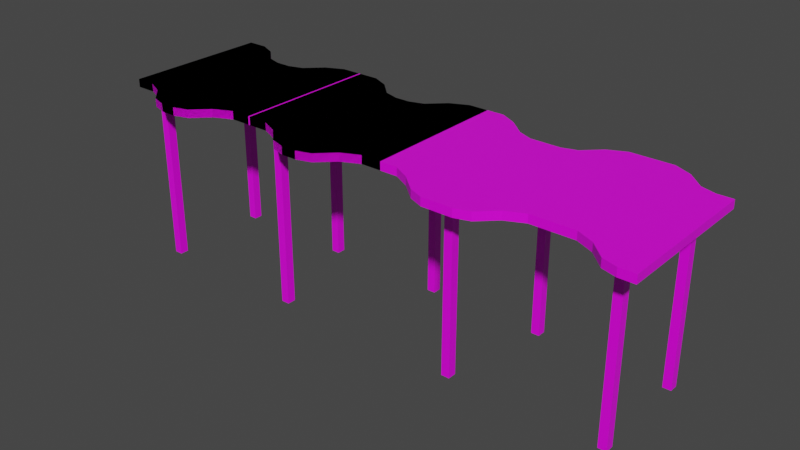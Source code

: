 # Source: bus-stop.blend  (saved by Blender 2.90.8; exported with 4.5.12 LTS)
import bpy
from mathutils import Matrix  # noqa: F401  (used for matrix-valued properties, if any)

bpy.ops.wm.read_factory_settings(use_empty=True)
scene = bpy.context.scene
scene.name = 'Scene'

# ---- collections
col_collection = bpy.data.collections.new('Collection'); scene.collection.children.link(col_collection)

# ---- images (referenced by path relative to the original .blend; pixels are not part of the script)
import os
ASSET_DIR = os.environ.get("B2B_ASSET_DIR", "")  # directory of the original .blend (textures are referenced by path, not embedded)
HERE = os.path.dirname(os.path.abspath(__file__))  # packed textures are extracted next to this script under _unpacked/

def load_image(name, relpath, width, height, colorspace="sRGB"):
    """Load a texture the original file referenced (path relative to the .blend, or extracted next to this script)."""
    p = next((c for c in (os.path.join(HERE, relpath), os.path.join(ASSET_DIR, relpath)) if relpath and os.path.exists(c)), "")
    if p:
        img = bpy.data.images.load(p, check_existing=True)
        img.name = name
    else:  # same state as the original file: an image datablock whose file is absent (Cycles renders it pink)
        img = bpy.data.images.new(name, width, height)
        img.source = "FILE"
        img.filepath = "//" + (relpath or name)
    img.colorspace_settings.name = colorspace
    return img
img_palette2_png = load_image('palette2.png', 'palette2.png', 1024, 1024, 'sRGB')

# ---- materials (node trees are filled in below, after node groups)
mat_material_001 = bpy.data.materials.new('Material.001')
mat_material_001.alpha_threshold = 0.0
mat_material_001.use_transparent_shadow = False
mat_material_001.line_color = (0.0, 0.0, 0.0, 1.0)

# ---- material node trees
mat_material_001.use_nodes = True; mat_material_001.node_tree.nodes.clear()
_N = mat_material_001.node_tree.nodes; _L = mat_material_001.node_tree.links
n0 = _N.new('ShaderNodeOutputMaterial'); n0.name = 'Material Output'; n0.location = (300, 300)
n1 = _N.new('ShaderNodeTexImage'); n1.name = 'Image Texture.001'; n1.location = (-737, 494)
n1.image = img_palette2_png
n2 = _N.new('ShaderNodeBsdfPrincipled'); n2.name = 'Principled BSDF'; n2.location = (10, 300)
n2.distribution = 'GGX'
n2.subsurface_method = 'BURLEY'
n2.inputs[2].default_value = 0.4
n2.inputs[3].default_value = 1.45
n2.inputs[27].default_value = (0.0, 0.0, 0.0, 1.0)
n2.inputs[28].default_value = 1.0
_L.new(n2.outputs[0], n0.inputs[0])
_L.new(n1.outputs[0], n2.inputs[0])
n0.is_active_output = True

# ---- world
world_world = bpy.data.worlds.new('World'); scene.world = world_world
world_world.use_nodes = True; world_world.node_tree.nodes.clear()
_N = world_world.node_tree.nodes; _L = world_world.node_tree.links
n0 = _N.new('ShaderNodeOutputWorld'); n0.name = 'World Output'; n0.location = (300, 300)
n1 = _N.new('ShaderNodeBackground'); n1.name = 'Background'; n1.location = (10, 300)
n1.inputs[0].default_value = (0.05088, 0.05088, 0.05088, 1.0)
_L.new(n1.outputs[0], n0.inputs[0])
n0.is_active_output = True
world_world.color = (0.05088, 0.05088, 0.05088)
world_world.use_sun_shadow = False
world_world.sun_shadow_jitter_overblur = 0.0

# ---- meshes
me_cube_001 = bpy.data.meshes.new('Cube.001')
me_cube_001.from_pydata([(-0.7423, 2.666, -2.362), (-0.7423, -2.241, -2.362), (-0.7423, -2.241, -2.628), (-0.7423, 2.666, -2.628), (-0.2575, -2.391, -2.628), (-0.2575, -2.391, -2.362), (-0.2575, 2.515, -2.628), (-0.2575, 2.515, -2.362), (0.2575, -2.391, -2.628), (0.2575, -2.391, -2.362), (0.2575, 2.515, -2.628), (0.2575, 2.515, -2.362), (-1.281, 3.183, -2.362), (-1.281, 3.183, -2.628), (-1.281, -1.723, -2.362), (-1.281, -1.723, -2.628), (-1.863, 3.452, -2.362), (-1.863, 3.452, -2.628), (-1.863, -1.454, -2.362), (-1.863, -1.454, -2.628), (-2.531, 3.452, -2.362), (-2.531, 3.452, -2.628), (-2.531, -1.454, -2.362), (-2.531, -1.454, -2.628), (-0.7423, 2.666, -2.362), (-0.7423, -2.241, -2.362), (-0.7423, -2.241, -2.628), (-0.7423, 2.666, -2.628), (-0.2575, -2.391, -2.628), (-0.2575, -2.391, -2.362), (-0.2575, 2.515, -2.628), (-0.2575, 2.515, -2.362), (0.2575, -2.391, -2.628), (0.2575, -2.391, -2.362), (0.2575, 2.515, -2.628), (0.2575, 2.515, -2.362), (-1.281, 3.183, -2.362), (-1.281, 3.183, -2.628), (-1.281, -1.723, -2.362), (-1.281, -1.723, -2.628), (-1.863, 3.452, -2.362), (-1.863, 3.452, -2.628), (-1.863, -1.454, -2.362), (-1.863, -1.454, -2.628), (-2.531, 3.452, -2.362), (-2.531, 3.452, -2.628), (-2.531, -1.454, -2.362), (-2.531, -1.454, -2.628), (0.7423, 2.666, -2.362), (0.7423, -2.241, -2.362), (0.7423, -2.241, -2.628), (0.7423, 2.666, -2.628), (0.2575, -2.391, -2.628), (0.2575, -2.391, -2.362), (0.2575, 2.515, -2.628), (0.2575, 2.515, -2.362), (-0.2575, -2.391, -2.628), (-0.2575, -2.391, -2.362), (-0.2575, 2.515, -2.628), (-0.2575, 2.515, -2.362), (1.281, 3.183, -2.362), (1.281, 3.183, -2.628), (1.281, -1.723, -2.362), (1.281, -1.723, -2.628), (1.863, 3.452, -2.362), (1.863, 3.452, -2.628), (1.863, -1.454, -2.362), (1.863, -1.454, -2.628), (2.531, 3.452, -2.362), (2.531, 3.452, -2.628), (2.531, -1.454, -2.362), (2.531, -1.454, -2.628), (0.7423, 2.666, -2.362), (0.7423, -2.241, -2.362), (0.7423, -2.241, -2.628), (0.7423, 2.666, -2.628), (0.2575, -2.391, -2.628), (0.2575, -2.391, -2.362), (0.2575, 2.515, -2.628), (0.2575, 2.515, -2.362), (-0.2575, -2.391, -2.628), (-0.2575, -2.391, -2.362), (-0.2575, 2.515, -2.628), (-0.2575, 2.515, -2.362), (1.281, 3.183, -2.362), (1.281, 3.183, -2.628), (1.281, -1.723, -2.362), (1.281, -1.723, -2.628), (1.863, 3.452, -2.362), (1.863, 3.452, -2.628), (1.863, -1.454, -2.362), (1.863, -1.454, -2.628), (2.531, 3.452, -2.362), (2.531, 3.452, -2.628), (2.531, -1.454, -2.362), (2.531, -1.454, -2.628), (-0.7423, 2.666, -2.362), (-0.7423, -2.241, -2.362), (-0.7423, -2.241, -2.628), (-0.7423, 2.666, -2.628), (-0.2575, -2.391, -2.628), (-0.2575, -2.391, -2.362), (-0.2575, 2.515, -2.628), (-0.2575, 2.515, -2.362), (0.2575, -2.391, -2.628), (0.2575, -2.391, -2.362), (0.2575, 2.515, -2.628), (0.2575, 2.515, -2.362), (-1.281, 3.183, -2.362), (-1.281, 3.183, -2.628), (-1.281, -1.723, -2.362), (-1.281, -1.723, -2.628), (-1.863, 3.452, -2.362), (-1.863, 3.452, -2.628), (-1.863, -1.454, -2.362), (-1.863, -1.454, -2.628), (-2.531, 3.452, -2.362), (-2.531, 3.452, -2.628), (-2.531, -1.454, -2.362), (-2.531, -1.454, -2.628), (-0.7423, 2.666, -2.362), (-0.7423, -2.241, -2.362), (-0.7423, -2.241, -2.628), (-0.7423, 2.666, -2.628), (-0.2575, -2.391, -2.628), (-0.2575, -2.391, -2.362), (-0.2575, 2.515, -2.628), (-0.2575, 2.515, -2.362), (0.2575, -2.391, -2.628), (0.2575, -2.391, -2.362), (0.2575, 2.515, -2.628), (0.2575, 2.515, -2.362), (-1.281, 3.183, -2.362), (-1.281, 3.183, -2.628), (-1.281, -1.723, -2.362), (-1.281, -1.723, -2.628), (-1.863, 3.452, -2.362), (-1.863, 3.452, -2.628), (-1.863, -1.454, -2.362), (-1.863, -1.454, -2.628), (-2.531, 3.452, -2.362), (-2.531, 3.452, -2.628), (-2.531, -1.454, -2.362), (-2.531, -1.454, -2.628), (0.7423, 2.666, -2.362), (0.7423, -2.241, -2.362), (0.7423, -2.241, -2.628), (0.7423, 2.666, -2.628), (0.2575, -2.391, -2.628), (0.2575, -2.391, -2.362), (0.2575, 2.515, -2.628), (0.2575, 2.515, -2.362), (-0.2575, -2.391, -2.628), (-0.2575, -2.391, -2.362), (-0.2575, 2.515, -2.628), (-0.2575, 2.515, -2.362), (1.281, 3.183, -2.362), (1.281, 3.183, -2.628), (1.281, -1.723, -2.362), (1.281, -1.723, -2.628), (1.863, 3.452, -2.362), (1.863, 3.452, -2.628), (1.863, -1.454, -2.362), (1.863, -1.454, -2.628), (2.531, 3.452, -2.362), (2.531, 3.452, -2.628), (2.531, -1.454, -2.362), (2.531, -1.454, -2.628), (0.7423, 2.666, -2.362), (0.7423, -2.241, -2.362), (0.7423, -2.241, -2.628), (0.7423, 2.666, -2.628), (0.2575, -2.391, -2.628), (0.2575, -2.391, -2.362), (0.2575, 2.515, -2.628), (0.2575, 2.515, -2.362), (-0.2575, -2.391, -2.628), (-0.2575, -2.391, -2.362), (-0.2575, 2.515, -2.628), (-0.2575, 2.515, -2.362), (1.281, 3.183, -2.362), (1.281, 3.183, -2.628), (1.281, -1.723, -2.362), (1.281, -1.723, -2.628), (1.863, 3.452, -2.362), (1.863, 3.452, -2.628), (1.863, -1.454, -2.362), (1.863, -1.454, -2.628), (2.531, 3.452, -2.362), (2.531, 3.452, -2.628), (2.531, -1.454, -2.362), (2.531, -1.454, -2.628), (-5.856, 2.664, -2.362), (-5.856, -2.242, -2.362), (-5.856, -2.242, -2.628), (-5.856, 2.664, -2.628), (-5.372, -2.393, -2.628), (-5.372, -2.393, -2.362), (-5.372, 2.513, -2.628), (-5.372, 2.513, -2.362), (-4.857, -2.393, -2.628), (-4.857, -2.393, -2.362), (-4.857, 2.513, -2.628), (-4.857, 2.513, -2.362), (-6.395, 3.181, -2.362), (-6.395, 3.181, -2.628), (-6.395, -1.725, -2.362), (-6.395, -1.725, -2.628), (-6.977, 3.45, -2.362), (-6.977, 3.45, -2.628), (-6.977, -1.456, -2.362), (-6.977, -1.456, -2.628), (-7.645, 3.45, -2.362), (-7.645, 3.45, -2.628), (-7.645, -1.456, -2.362), (-7.645, -1.456, -2.628), (-5.856, 2.664, -2.362), (-5.856, -2.242, -2.362), (-5.856, -2.242, -2.628), (-5.856, 2.664, -2.628), (-5.372, -2.393, -2.628), (-5.372, -2.393, -2.362), (-5.372, 2.513, -2.628), (-5.372, 2.513, -2.362), (-4.857, -2.393, -2.628), (-4.857, -2.393, -2.362), (-4.857, 2.513, -2.628), (-4.857, 2.513, -2.362), (-6.395, 3.181, -2.362), (-6.395, 3.181, -2.628), (-6.395, -1.725, -2.362), (-6.395, -1.725, -2.628), (-6.977, 3.45, -2.362), (-6.977, 3.45, -2.628), (-6.977, -1.456, -2.362), (-6.977, -1.456, -2.628), (-7.645, 3.45, -2.362), (-7.645, 3.45, -2.628), (-7.645, -1.456, -2.362), (-7.645, -1.456, -2.628), (-4.372, 2.664, -2.362), (-4.372, -2.242, -2.362), (-4.372, -2.242, -2.628), (-4.372, 2.664, -2.628), (-4.857, -2.393, -2.628), (-4.857, -2.393, -2.362), (-4.857, 2.513, -2.628), (-4.857, 2.513, -2.362), (-5.372, -2.393, -2.628), (-5.372, -2.393, -2.362), (-5.372, 2.513, -2.628), (-5.372, 2.513, -2.362), (-3.833, 3.181, -2.362), (-3.833, 3.181, -2.628), (-3.833, -1.725, -2.362), (-3.833, -1.725, -2.628), (-3.251, 3.45, -2.362), (-3.251, 3.45, -2.628), (-3.251, -1.456, -2.362), (-3.251, -1.456, -2.628), (-2.584, 3.45, -2.362), (-2.584, 3.45, -2.628), (-2.584, -1.456, -2.362), (-2.584, -1.456, -2.628), (-4.372, 2.664, -2.362), (-4.372, -2.242, -2.362), (-4.372, -2.242, -2.628), (-4.372, 2.664, -2.628), (-4.857, -2.393, -2.628), (-4.857, -2.393, -2.362), (-4.857, 2.513, -2.628), (-4.857, 2.513, -2.362), (-5.372, -2.393, -2.628), (-5.372, -2.393, -2.362), (-5.372, 2.513, -2.628), (-5.372, 2.513, -2.362), (-3.833, 3.181, -2.362), (-3.833, 3.181, -2.628), (-3.833, -1.725, -2.362), (-3.833, -1.725, -2.628), (-3.251, 3.45, -2.362), (-3.251, 3.45, -2.628), (-3.251, -1.456, -2.362), (-3.251, -1.456, -2.628), (-2.584, 3.45, -2.362), (-2.584, 3.45, -2.628), (-2.584, -1.456, -2.362), (-2.584, -1.456, -2.628), (3.108, 3.452, -2.362), (3.108, 3.452, -2.628), (3.108, -1.454, -2.362), (3.108, -1.454, -2.628), (3.666, 3.154, -2.362), (3.666, 3.154, -2.628), (3.666, -1.752, -2.362), (3.666, -1.752, -2.628), (4.243, 2.652, -2.362), (4.243, 2.652, -2.628), (4.243, -2.255, -2.362), (4.243, -2.255, -2.628), (4.727, 2.447, -2.362), (4.727, 2.447, -2.628), (4.727, -2.459, -2.362), (4.727, -2.459, -2.628), (5.155, 2.447, -2.362), (5.155, 2.447, -2.628), (5.155, -2.459, -2.362), (5.155, -2.459, -2.628), (-6.542, -0.8337, -2.628), (-6.542, -1.114, -2.628), (-6.816, -0.8337, -2.628), (-6.816, -1.114, -2.628), (-5.856, 2.664, -2.362), (-5.856, -2.242, -2.362), (-5.856, -2.242, -2.628), (-5.856, 2.664, -2.628), (-5.372, -2.393, -2.628), (-5.372, -2.393, -2.362), (-5.372, 2.513, -2.628), (-5.372, 2.513, -2.362), (-4.857, -2.393, -2.628), (-4.857, -2.393, -2.362), (-4.857, 2.513, -2.628), (-4.857, 2.513, -2.362), (-6.395, 3.181, -2.362), (-6.395, 3.181, -2.628), (-6.395, -1.725, -2.362), (-6.395, -1.725, -2.628), (-6.977, 3.45, -2.362), (-6.977, 3.45, -2.628), (-6.977, -1.456, -2.362), (-6.977, -1.456, -2.628), (-7.645, 3.45, -2.362), (-7.645, 3.45, -2.628), (-7.645, -1.456, -2.362), (-7.645, -1.456, -2.628), (9.842, 2.596, -2.362), (9.842, -2.31, -2.362), (9.842, -2.31, -2.628), (9.842, 2.596, -2.628), (10.33, -2.461, -2.628), (10.33, -2.461, -2.362), (10.33, 2.445, -2.628), (10.33, 2.445, -2.362), (10.84, -2.461, -2.628), (10.84, -2.461, -2.362), (10.84, 2.445, -2.628), (10.84, 2.445, -2.362), (9.303, 3.113, -2.362), (9.303, 3.113, -2.628), (9.303, -1.793, -2.362), (9.303, -1.793, -2.628), (8.721, 3.383, -2.362), (8.721, 3.383, -2.628), (8.721, -1.523, -2.362), (8.721, -1.523, -2.628), (8.053, 3.383, -2.362), (8.053, 3.383, -2.628), (8.053, -1.523, -2.362), (8.053, -1.523, -2.628), (6.212, 2.594, -2.362), (6.212, -2.312, -2.362), (6.212, -2.312, -2.628), (6.212, 2.594, -2.628), (5.727, -2.462, -2.628), (5.727, -2.462, -2.362), (5.727, 2.444, -2.628), (5.727, 2.444, -2.362), (5.212, -2.462, -2.628), (5.212, -2.462, -2.362), (5.212, 2.444, -2.628), (5.212, 2.444, -2.362), (6.751, 3.112, -2.362), (6.751, 3.112, -2.628), (6.751, -1.795, -2.362), (6.751, -1.795, -2.628), (7.332, 3.381, -2.362), (7.332, 3.381, -2.628), (7.332, -1.525, -2.362), (7.332, -1.525, -2.628), (8.0, 3.381, -2.362), (8.0, 3.381, -2.628), (8.0, -1.525, -2.362), (8.0, -1.525, -2.628), (-6.457, -1.114, -2.628), (-6.457, -1.396, -2.628), (-6.729, -1.114, -2.628), (-6.729, -1.396, -2.628), (-6.457, -1.114, -8.329), (-6.457, -1.396, -8.329), (-6.729, -1.114, -8.329), (-6.729, -1.396, -8.329), (10.01, -1.114, -2.628), (10.01, -1.396, -2.628), (9.736, -1.114, -2.628), (9.736, -1.396, -2.628), (10.01, -1.114, -8.329), (10.01, -1.396, -8.329), (9.736, -1.114, -8.329), (9.736, -1.396, -8.329), (4.956, -1.114, -2.628), (4.956, -1.396, -2.628), (4.684, -1.114, -2.628), (4.684, -1.396, -2.628), (4.956, -1.114, -8.329), (4.956, -1.396, -8.329), (4.684, -1.114, -8.329), (4.684, -1.396, -8.329), (-1.359, -1.114, -2.628), (-1.359, -1.396, -2.628), (-1.631, -1.114, -2.628), (-1.631, -1.396, -2.628), (-1.359, -1.114, -8.329), (-1.359, -1.396, -8.329), (-1.631, -1.114, -8.329), (-1.631, -1.396, -8.329), (-6.457, 2.33, -2.628), (-6.457, 2.049, -2.628), (-6.729, 2.33, -2.628), (-6.729, 2.049, -2.628), (-6.457, 2.33, -8.329), (-6.457, 2.049, -8.329), (-6.729, 2.33, -8.329), (-6.729, 2.049, -8.329), (-2.407, 2.33, -2.628), (-2.407, 2.049, -2.628), (-2.679, 2.33, -2.628), (-2.679, 2.049, -2.628), (-2.407, 2.33, -8.329), (-2.407, 2.049, -8.329), (-2.679, 2.33, -8.329), (-2.679, 2.049, -8.329), (1.727, 2.33, -2.628), (1.727, 2.049, -2.628), (1.455, 2.33, -2.628), (1.455, 2.049, -2.628), (1.727, 2.33, -8.329), (1.727, 2.049, -8.329), (1.455, 2.33, -8.329), (1.455, 2.049, -8.329), (5.677, 2.33, -2.628), (5.677, 2.049, -2.628), (5.405, 2.33, -2.628), (5.405, 2.049, -2.628), (5.677, 2.33, -8.329), (5.677, 2.049, -8.329), (5.405, 2.33, -8.329), (5.405, 2.049, -8.329), (10.02, 2.33, -2.628), (10.02, 2.049, -2.628), (9.745, 2.33, -2.628), (9.745, 2.049, -2.628), (10.02, 2.33, -8.329), (10.02, 2.049, -8.329), (9.745, 2.33, -8.329), (9.745, 2.049, -8.329)], [], [(6, 4, 2, 3), (5, 7, 0, 1), (4, 5, 1, 2), (0, 3, 13, 12), (7, 6, 3, 0), (6, 7, 11, 10), (10, 11, 9, 8), (8, 9, 5, 4), (6, 10, 8, 4), (11, 7, 5, 9), (15, 14, 18, 19), (3, 2, 15, 13), (1, 0, 12, 14), (2, 1, 14, 15), (17, 19, 23, 21), (12, 13, 17, 16), (13, 15, 19, 17), (14, 12, 16, 18), (23, 22, 20, 21), (18, 16, 20, 22), (19, 18, 22, 23), (16, 17, 21, 20), (30, 28, 26, 27), (29, 31, 24, 25), (28, 29, 25, 26), (24, 27, 37, 36), (31, 30, 27, 24), (30, 31, 35, 34), (34, 35, 33, 32), (32, 33, 29, 28), (30, 34, 32, 28), (35, 31, 29, 33), (39, 38, 42, 43), (27, 26, 39, 37), (25, 24, 36, 38), (26, 25, 38, 39), (41, 43, 47, 45), (36, 37, 41, 40), (37, 39, 43, 41), (38, 36, 40, 42), (47, 46, 44, 45), (42, 40, 44, 46), (43, 42, 46, 47), (40, 41, 45, 44), (54, 51, 50, 52), (53, 49, 48, 55), (52, 50, 49, 53), (48, 60, 61, 51), (55, 48, 51, 54), (54, 58, 59, 55), (58, 56, 57, 59), (56, 52, 53, 57), (54, 52, 56, 58), (59, 57, 53, 55), (63, 67, 66, 62), (51, 61, 63, 50), (49, 62, 60, 48), (50, 63, 62, 49), (65, 69, 71, 67), (60, 64, 65, 61), (61, 65, 67, 63), (62, 66, 64, 60), (71, 69, 68, 70), (66, 70, 68, 64), (67, 71, 70, 66), (64, 68, 69, 65), (78, 75, 74, 76), (77, 73, 72, 79), (76, 74, 73, 77), (72, 84, 85, 75), (79, 72, 75, 78), (78, 82, 83, 79), (82, 80, 81, 83), (80, 76, 77, 81), (78, 76, 80, 82), (83, 81, 77, 79), (87, 91, 90, 86), (75, 85, 87, 74), (73, 86, 84, 72), (74, 87, 86, 73), (89, 93, 95, 91), (84, 88, 89, 85), (85, 89, 91, 87), (86, 90, 88, 84), (95, 93, 92, 94), (90, 94, 92, 88), (91, 95, 94, 90), (88, 92, 93, 89), (102, 100, 98, 99), (101, 103, 96, 97), (100, 101, 97, 98), (96, 99, 109, 108), (103, 102, 99, 96), (102, 103, 107, 106), (106, 107, 105, 104), (104, 105, 101, 100), (102, 106, 104, 100), (107, 103, 101, 105), (111, 110, 114, 115), (99, 98, 111, 109), (97, 96, 108, 110), (98, 97, 110, 111), (113, 115, 119, 117), (108, 109, 113, 112), (109, 111, 115, 113), (110, 108, 112, 114), (119, 118, 116, 117), (114, 112, 116, 118), (115, 114, 118, 119), (112, 113, 117, 116), (126, 124, 122, 123), (125, 127, 120, 121), (124, 125, 121, 122), (120, 123, 133, 132), (127, 126, 123, 120), (126, 127, 131, 130), (130, 131, 129, 128), (128, 129, 125, 124), (126, 130, 128, 124), (131, 127, 125, 129), (135, 134, 138, 139), (123, 122, 135, 133), (121, 120, 132, 134), (122, 121, 134, 135), (137, 139, 143, 141), (132, 133, 137, 136), (133, 135, 139, 137), (134, 132, 136, 138), (188, 190, 290, 288), (138, 136, 140, 142), (139, 138, 142, 143), (136, 137, 141, 140), (150, 147, 146, 148), (149, 145, 144, 151), (148, 146, 145, 149), (144, 156, 157, 147), (151, 144, 147, 150), (150, 154, 155, 151), (154, 152, 153, 155), (152, 148, 149, 153), (150, 148, 152, 154), (155, 153, 149, 151), (159, 163, 162, 158), (147, 157, 159, 146), (145, 158, 156, 144), (146, 159, 158, 145), (161, 165, 167, 163), (156, 160, 161, 157), (157, 161, 163, 159), (158, 162, 160, 156), (167, 165, 164, 166), (162, 166, 164, 160), (163, 167, 166, 162), (160, 164, 165, 161), (174, 171, 170, 172), (173, 169, 168, 175), (172, 170, 169, 173), (168, 180, 181, 171), (175, 168, 171, 174), (174, 178, 179, 175), (178, 176, 177, 179), (176, 172, 173, 177), (174, 172, 176, 178), (179, 177, 173, 175), (183, 187, 186, 182), (171, 181, 183, 170), (169, 182, 180, 168), (170, 183, 182, 169), (185, 189, 191, 187), (180, 184, 185, 181), (181, 185, 187, 183), (182, 186, 184, 180), (191, 189, 289, 291), (186, 190, 188, 184), (187, 191, 190, 186), (184, 188, 189, 185), (198, 196, 194, 195), (197, 199, 192, 193), (196, 197, 193, 194), (192, 195, 205, 204), (199, 198, 195, 192), (198, 199, 203, 202), (202, 203, 201, 200), (200, 201, 197, 196), (198, 202, 200, 196), (203, 199, 197, 201), (207, 206, 210, 211), (195, 194, 207, 205), (193, 192, 204, 206), (194, 193, 206, 207), (209, 211, 215, 213), (204, 205, 209, 208), (205, 207, 211, 209), (206, 204, 208, 210), (215, 214, 212, 213), (210, 208, 212, 214), (211, 210, 214, 215), (208, 209, 213, 212), (222, 220, 218, 219), (221, 223, 216, 217), (220, 221, 217, 218), (216, 219, 229, 228), (223, 222, 219, 216), (222, 223, 227, 226), (226, 227, 225, 224), (224, 225, 221, 220), (222, 226, 224, 220), (227, 223, 221, 225), (231, 230, 234, 235), (219, 218, 231, 229), (217, 216, 228, 230), (218, 217, 230, 231), (233, 235, 239, 237), (228, 229, 233, 232), (229, 231, 235, 233), (230, 228, 232, 234), (239, 238, 236, 237), (234, 232, 236, 238), (235, 234, 238, 239), (232, 233, 237, 236), (246, 243, 242, 244), (245, 241, 240, 247), (244, 242, 241, 245), (240, 252, 253, 243), (247, 240, 243, 246), (246, 250, 251, 247), (250, 248, 249, 251), (248, 244, 245, 249), (246, 244, 248, 250), (251, 249, 245, 247), (255, 259, 258, 254), (243, 253, 255, 242), (241, 254, 252, 240), (242, 255, 254, 241), (257, 261, 263, 259), (252, 256, 257, 253), (253, 257, 259, 255), (254, 258, 256, 252), (263, 261, 260, 262), (258, 262, 260, 256), (259, 263, 262, 258), (256, 260, 261, 257), (270, 267, 266, 268), (269, 265, 264, 271), (268, 266, 265, 269), (264, 276, 277, 267), (271, 264, 267, 270), (270, 274, 275, 271), (274, 272, 273, 275), (272, 268, 269, 273), (270, 268, 272, 274), (275, 273, 269, 271), (279, 283, 282, 278), (267, 277, 279, 266), (265, 278, 276, 264), (266, 279, 278, 265), (281, 285, 287, 283), (276, 280, 281, 277), (277, 281, 283, 279), (278, 282, 280, 276), (290, 291, 295, 294), (282, 286, 284, 280), (283, 287, 286, 282), (280, 284, 285, 281), (142, 286, 287, 143), (143, 287, 285, 141), (141, 285, 284, 140), (140, 284, 286, 142), (190, 191, 291, 290), (189, 188, 288, 289), (293, 292, 296, 297), (289, 288, 292, 293), (291, 289, 293, 295), (288, 290, 294, 292), (299, 297, 301, 303), (295, 293, 297, 299), (292, 294, 298, 296), (294, 295, 299, 298), (302, 303, 307, 306), (296, 298, 302, 300), (298, 299, 303, 302), (297, 296, 300, 301), (388, 389, 391, 390), (301, 300, 304, 305), (303, 301, 305, 307), (300, 302, 306, 304), (308, 309, 311, 310), (318, 316, 314, 315), (317, 319, 312, 313), (316, 317, 313, 314), (312, 315, 325, 324), (319, 318, 315, 312), (318, 319, 323, 322), (322, 323, 321, 320), (320, 321, 317, 316), (318, 322, 320, 316), (323, 319, 317, 321), (327, 326, 330, 331), (315, 314, 327, 325), (313, 312, 324, 326), (314, 313, 326, 327), (329, 331, 335, 333), (324, 325, 329, 328), (325, 327, 331, 329), (326, 324, 328, 330), (335, 334, 332, 333), (330, 328, 332, 334), (331, 330, 334, 335), (328, 329, 333, 332), (342, 340, 338, 339), (341, 343, 336, 337), (340, 341, 337, 338), (336, 339, 349, 348), (343, 342, 339, 336), (342, 343, 347, 346), (346, 347, 345, 344), (344, 345, 341, 340), (342, 346, 344, 340), (347, 343, 341, 345), (351, 350, 354, 355), (339, 338, 351, 349), (337, 336, 348, 350), (338, 337, 350, 351), (353, 355, 359, 357), (348, 349, 353, 352), (349, 351, 355, 353), (350, 348, 352, 354), (354, 352, 356, 358), (355, 354, 358, 359), (352, 353, 357, 356), (366, 363, 362, 364), (365, 361, 360, 367), (364, 362, 361, 365), (360, 372, 373, 363), (367, 360, 363, 366), (366, 370, 371, 367), (384, 386, 387, 385), (368, 364, 365, 369), (366, 364, 368, 370), (371, 369, 365, 367), (375, 379, 378, 374), (363, 373, 375, 362), (361, 374, 372, 360), (362, 375, 374, 361), (377, 381, 383, 379), (372, 376, 377, 373), (373, 377, 379, 375), (374, 378, 376, 372), (378, 382, 380, 376), (379, 383, 382, 378), (376, 380, 381, 377), (358, 382, 383, 359), (359, 383, 381, 357), (357, 381, 380, 356), (356, 380, 382, 358), (307, 368, 369, 306), (306, 369, 371, 304), (304, 371, 370, 305), (305, 370, 368, 307), (384, 385, 389, 388), (386, 384, 388, 390), (387, 386, 390, 391), (385, 387, 391, 389), (396, 397, 399, 398), (392, 394, 395, 393), (392, 393, 397, 396), (394, 392, 396, 398), (395, 394, 398, 399), (393, 395, 399, 397), (404, 405, 407, 406), (400, 402, 403, 401), (400, 401, 405, 404), (402, 400, 404, 406), (403, 402, 406, 407), (401, 403, 407, 405), (412, 413, 415, 414), (408, 410, 411, 409), (408, 409, 413, 412), (410, 408, 412, 414), (411, 410, 414, 415), (409, 411, 415, 413), (420, 421, 423, 422), (416, 418, 419, 417), (416, 417, 421, 420), (418, 416, 420, 422), (419, 418, 422, 423), (417, 419, 423, 421), (428, 429, 431, 430), (424, 426, 427, 425), (424, 425, 429, 428), (426, 424, 428, 430), (427, 426, 430, 431), (425, 427, 431, 429), (436, 437, 439, 438), (432, 434, 435, 433), (432, 433, 437, 436), (434, 432, 436, 438), (435, 434, 438, 439), (433, 435, 439, 437), (444, 445, 447, 446), (440, 442, 443, 441), (440, 441, 445, 444), (442, 440, 444, 446), (443, 442, 446, 447), (441, 443, 447, 445), (452, 453, 455, 454), (448, 450, 451, 449), (448, 449, 453, 452), (450, 448, 452, 454), (451, 450, 454, 455), (449, 451, 455, 453)])
_uv = me_cube_001.uv_layers.new(name='UVMap')
_uv.uv.foreach_set('vector', [0.2564, 0.8962, 0.2564, 0.8962, 0.2564, 0.8962, 0.2564, 0.8962, 0.2564, 0.8962, 0.2564, 0.8962, 0.2564, 0.8962, 0.2564, 0.8962, 0.2564, 0.8962, 0.2564, 0.8962, 0.2564, 0.8962, 0.2564, 0.8962, 0.2564, 0.8962, 0.2564, 0.8962, 0.2564, 0.8962, 0.2564, 0.8962, 0.2564, 0.8962, 0.2564, 0.8962, 0.2564, 0.8962, 0.2564, 0.8962, 0.2564, 0.8962, 0.2564, 0.8962, 0.2564, 0.8962, 0.2564, 0.8962, 0.2564, 0.8962, 0.2564, 0.8962, 0.2564, 0.8962, 0.2564, 0.8962, 0.2564, 0.8962, 0.2564, 0.8962, 0.2564, 0.8962, 0.2564, 0.8962, 0.2564, 0.8962, 0.2564, 0.8962, 0.2564, 0.8962, 0.2564, 0.8962, 0.2564, 0.8962, 0.2564, 0.8962, 0.2564, 0.8962, 0.2564, 0.8962, 0.2564, 0.8962, 0.2564, 0.8962, 0.2564, 0.8962, 0.2564, 0.8962, 0.2564, 0.8962, 0.2564, 0.8962, 0.2564, 0.8962, 0.2564, 0.8962, 0.2564, 0.8962, 0.2564, 0.8962, 0.2564, 0.8962, 0.2564, 0.8962, 0.2564, 0.8962, 0.2564, 0.8962, 0.2564, 0.8962, 0.2564, 0.8962, 0.2564, 0.8962, 0.2564, 0.8962, 0.2564, 0.8962, 0.2564, 0.8962, 0.2564, 0.8962, 0.2564, 0.8962, 0.2564, 0.8962, 0.2564, 0.8962, 0.2564, 0.8962, 0.2564, 0.8962, 0.2564, 0.8962, 0.2564, 0.8962, 0.2564, 0.8962, 0.2564, 0.8962, 0.2564, 0.8962, 0.2564, 0.8962, 0.2564, 0.8962, 0.2564, 0.8962, 0.2564, 0.8962, 0.2564, 0.8962, 0.2564, 0.8962, 0.2564, 0.8962, 0.2564, 0.8962, 0.2564, 0.8962, 0.2564, 0.8962, 0.2564, 0.8962, 0.2564, 0.8962, 0.2564, 0.8962, 0.2564, 0.8962, 0.2564, 0.8962, 0.2564, 0.8962, 0.2564, 0.8962, 0.2564, 0.8962, 0.2564, 0.8962, 0.2564, 0.8962, 0.2564, 0.8962, 0.2564, 0.8962, 0.2564, 0.8962, 0.2564, 0.8962, 0.2564, 0.8962, 0.2564, 0.8962, 0.2564, 0.8962, 0.2564, 0.8962, 0.2564, 0.8962, 0.2564, 0.8962, 0.2564, 0.8962, 0.2564, 0.8962, 0.2564, 0.8962, 0.2564, 0.8962, 0.2564, 0.8962, 0.2564, 0.8962, 0.2564, 0.8962, 0.2564, 0.8962, 0.2564, 0.8962, 0.2564, 0.8962, 0.2564, 0.8962, 0.2564, 0.8962, 0.2564, 0.8962, 0.2564, 0.8962, 0.2564, 0.8962, 0.2564, 0.8962, 0.2564, 0.8962, 0.2564, 0.8962, 0.2564, 0.8962, 0.2564, 0.8962, 0.2564, 0.8962, 0.2564, 0.8962, 0.2564, 0.8962, 0.2564, 0.8962, 0.2564, 0.8962, 0.2564, 0.8962, 0.2564, 0.8962, 0.2564, 0.8962, 0.2564, 0.8962, 0.2564, 0.8962, 0.2564, 0.8962, 0.2564, 0.8962, 0.2564, 0.8962, 0.2564, 0.8962, 0.2564, 0.8962, 0.2564, 0.8962, 0.2564, 0.8962, 0.2564, 0.8962, 0.2564, 0.8962, 0.2564, 0.8962, 0.2564, 0.8962, 0.2564, 0.8962, 0.2564, 0.8962, 0.2564, 0.8962, 0.2564, 0.8962, 0.2564, 0.8962, 0.2564, 0.8962, 0.2564, 0.8962, 0.2564, 0.8962, 0.2564, 0.8962, 0.2564, 0.8962, 0.2564, 0.8962, 0.2564, 0.8962, 0.2564, 0.8962, 0.2564, 0.8962, 0.2564, 0.8962, 0.2564, 0.8962, 0.2564, 0.8962, 0.2564, 0.8962, 0.2564, 0.8962, 0.2564, 0.8962, 0.2564, 0.8962, 0.2564, 0.8962, 0.2564, 0.8962, 0.2564, 0.8962, 0.2564, 0.8962, 0.2564, 0.8962, 0.2564, 0.8962, 0.2564, 0.8962, 0.2564, 0.8962, 0.2564, 0.8962, 0.2564, 0.8962, 0.2564, 0.8962, 0.2564, 0.8962, 0.2564, 0.8962, 0.2564, 0.8962, 0.2564, 0.8962, 0.2564, 0.8962, 0.2564, 0.8962, 0.2564, 0.8962, 0.2564, 0.8962, 0.2564, 0.8962, 0.2564, 0.8962, 0.2564, 0.8962, 0.2564, 0.8962, 0.2564, 0.8962, 0.2564, 0.8962, 0.2564, 0.8962, 0.2564, 0.8962, 0.2564, 0.8962, 0.2564, 0.8962, 0.2564, 0.8962, 0.2564, 0.8962, 0.2564, 0.8962, 0.2564, 0.8962, 0.2564, 0.8962, 0.2564, 0.8962, 0.2564, 0.8962, 0.2564, 0.8962, 0.2564, 0.8962, 0.2564, 0.8962, 0.2564, 0.8962, 0.2564, 0.8962, 0.2564, 0.8962, 0.2564, 0.8962, 0.2564, 0.8962, 0.2564, 0.8962, 0.2564, 0.8962, 0.2564, 0.8962, 0.2564, 0.8962, 0.2564, 0.8962, 0.2564, 0.8962, 0.2564, 0.8962, 0.2564, 0.8962, 0.2564, 0.8962, 0.2564, 0.8962, 0.2564, 0.8962, 0.2564, 0.8962, 0.2564, 0.8962, 0.2564, 0.8962, 0.2564, 0.8962, 0.2564, 0.8962, 0.2564, 0.8962, 0.2564, 0.8962, 0.2564, 0.8962, 0.2564, 0.8962, 0.2564, 0.8962, 0.2564, 0.8962, 0.2564, 0.8962, 0.2564, 0.8962, 0.2564, 0.8962, 0.2564, 0.8962, 0.2564, 0.8962, 0.2564, 0.8962, 0.2564, 0.8962, 0.2564, 0.8962, 0.2564, 0.8962, 0.2564, 0.8962, 0.2564, 0.8962, 0.2564, 0.8962, 0.2564, 0.8962, 0.2564, 0.8962, 0.2564, 0.8962, 0.2564, 0.8962, 0.2564, 0.8962, 0.2564, 0.8962, 0.2564, 0.8962, 0.2564, 0.8962, 0.2564, 0.8962, 0.2564, 0.8962, 0.2564, 0.8962, 0.2564, 0.8962, 0.2564, 0.8962, 0.2564, 0.8962, 0.2564, 0.8962, 0.2564, 0.8962, 0.2564, 0.8962, 0.2564, 0.8962, 0.2564, 0.8962, 0.2564, 0.8962, 0.2564, 0.8962, 0.2564, 0.8962, 0.2564, 0.8962, 0.2564, 0.8962, 0.2564, 0.8962, 0.2564, 0.8962, 0.2564, 0.8962, 0.2564, 0.8962, 0.2564, 0.8962, 0.2564, 0.8962, 0.2564, 0.8962, 0.2564, 0.8962, 0.2564, 0.8962, 0.2564, 0.8962, 0.2564, 0.8962, 0.2564, 0.8962, 0.2564, 0.8962, 0.2564, 0.8962, 0.2564, 0.8962, 0.2564, 0.8962, 0.2564, 0.8962, 0.2564, 0.8962, 0.2564, 0.8962, 0.2564, 0.8962, 0.2564, 0.8962, 0.2564, 0.8962, 0.2564, 0.8962, 0.2564, 0.8962, 0.2564, 0.8962, 0.2564, 0.8962, 0.2564, 0.8962, 0.2564, 0.8962, 0.2564, 0.8962, 0.2564, 0.8962, 0.2564, 0.8962, 0.2564, 0.8962, 0.2564, 0.8962, 0.2564, 0.8962, 0.2564, 0.8962, 0.2564, 0.8962, 0.2564, 0.8962, 0.2564, 0.8962, 0.2564, 0.8962, 0.2564, 0.8962, 0.2564, 0.8962, 0.2564, 0.8962, 0.2564, 0.8962, 0.2564, 0.8962, 0.2564, 0.8962, 0.2564, 0.8962, 0.2564, 0.8962, 0.2564, 0.8962, 0.2564, 0.8962, 0.2564, 0.8962, 0.2564, 0.8962, 0.2564, 0.8962, 0.2564, 0.8962, 0.2564, 0.8962, 0.2564, 0.8962, 0.2564, 0.8962, 0.2564, 0.8962, 0.2564, 0.8962, 0.2564, 0.8962, 0.2564, 0.8962, 0.2564, 0.8962, 0.2564, 0.8962, 0.2564, 0.8962, 0.2564, 0.8962, 0.2564, 0.8962, 0.2564, 0.8962, 0.2564, 0.8962, 0.2564, 0.8962, 0.2564, 0.8962, 0.2564, 0.8962, 0.2564, 0.8962, 0.2564, 0.8962, 0.2564, 0.8962, 0.2564, 0.8962, 0.2564, 0.8962, 0.2564, 0.8962, 0.2564, 0.8962, 0.2564, 0.8962, 0.2564, 0.8962, 0.2564, 0.8962, 0.2564, 0.8962, 0.2564, 0.8962, 0.2564, 0.8962, 0.2564, 0.8962, 0.2564, 0.8962, 0.2564, 0.8962, 0.2564, 0.8962, 0.2564, 0.8962, 0.2564, 0.8962, 0.2564, 0.8962, 0.2564, 0.8962, 0.2564, 0.8962, 0.2564, 0.8962, 0.2564, 0.8962, 0.2564, 0.8962, 0.2564, 0.8962, 0.2564, 0.8962, 0.2564, 0.8962, 0.2564, 0.8962, 0.2564, 0.8962, 0.2564, 0.8962, 0.2564, 0.8962, 0.2564, 0.8962, 0.2564, 0.8962, 0.2564, 0.8962, 0.2564, 0.8962, 0.2564, 0.8962, 0.2564, 0.8962, 0.2564, 0.8962, 0.2564, 0.8962, 0.2564, 0.8962, 0.2564, 0.8962, 0.2564, 0.8962, 0.2564, 0.8962, 0.2564, 0.8962, 0.2564, 0.8962, 0.2564, 0.8962, 0.2564, 0.8962, 0.2564, 0.8962, 0.2564, 0.8962, 0.2564, 0.8962, 0.2564, 0.8962, 0.2564, 0.8962, 0.2564, 0.8962, 0.2564, 0.8962, 0.2564, 0.8962, 0.2564, 0.8962, 0.2564, 0.8962, 0.2564, 0.8962, 0.2564, 0.8962, 0.2564, 0.8962, 0.2564, 0.8962, 0.2564, 0.8962, 0.2564, 0.8962, 0.2564, 0.8962, 0.2564, 0.8962, 0.2564, 0.8962, 0.2564, 0.8962, 0.2564, 0.8962, 0.2564, 0.8962, 0.2564, 0.8962, 0.2564, 0.8962, 0.2564, 0.8962, 0.2564, 0.8962, 0.2564, 0.8962, 0.2564, 0.8962, 0.2564, 0.8962, 0.2564, 0.8962, 0.2564, 0.8962, 0.2564, 0.8962, 0.2564, 0.8962, 0.2564, 0.8962, 0.2564, 0.8962, 0.2564, 0.8962, 0.2564, 0.8962, 0.2564, 0.8962, 0.2564, 0.8962, 0.2564, 0.8962, 0.2564, 0.8962, 0.2564, 0.8962, 0.2564, 0.8962, 0.2564, 0.8962, 0.2564, 0.8962, 0.2564, 0.8962, 0.2564, 0.8962, 0.2564, 0.8962, 0.2564, 0.8962, 0.2564, 0.8962, 0.2564, 0.8962, 0.2564, 0.8962, 0.2564, 0.8962, 0.2564, 0.8962, 0.2564, 0.8962, 0.2564, 0.8962, 0.2564, 0.8962, 0.2564, 0.8962, 0.2564, 0.8962, 0.2564, 0.8962, 0.2564, 0.8962, 0.2564, 0.8962, 0.2564, 0.8962, 0.2564, 0.8962, 0.2564, 0.8962, 0.2564, 0.8962, 0.2564, 0.8962, 0.2564, 0.8962, 0.2564, 0.8962, 0.2564, 0.8962, 0.2564, 0.8962, 0.2564, 0.8962, 0.2564, 0.8962, 0.2564, 0.8962, 0.2564, 0.8962, 0.2564, 0.8962, 0.2564, 0.8962, 0.2564, 0.8962, 0.2564, 0.8962, 0.2564, 0.8962, 0.2564, 0.8962, 0.2564, 0.8962, 0.2564, 0.8962, 0.2564, 0.8962, 0.2564, 0.8962, 0.2564, 0.8962, 0.2564, 0.8962, 0.2564, 0.8962, 0.2564, 0.8962, 0.2564, 0.8962, 0.2564, 0.8962, 0.2564, 0.8962, 0.2564, 0.8962, 0.2564, 0.8962, 0.2564, 0.8962, 0.2564, 0.8962, 0.2564, 0.8962, 0.2564, 0.8962, 0.2564, 0.8962, 0.2564, 0.8962, 0.2564, 0.8962, 0.2564, 0.8962, 0.2564, 0.8962, 0.2564, 0.8962, 0.2564, 0.8962, 0.2564, 0.8962, 0.2564, 0.8962, 0.2564, 0.8962, 0.2564, 0.8962, 0.2564, 0.8962, 0.2564, 0.8962, 0.2564, 0.8962, 0.2564, 0.8962, 0.2564, 0.8962, 0.2564, 0.8962, 0.2564, 0.8962, 0.2564, 0.8962, 0.2564, 0.8962, 0.2564, 0.8962, 0.2564, 0.8962, 0.2564, 0.8962, 0.2564, 0.8962, 0.2564, 0.8962, 0.2564, 0.8962, 0.2564, 0.8962, 0.2564, 0.8962, 0.2564, 0.8962, 0.2564, 0.8962, 0.2564, 0.8962, 0.2564, 0.8962, 0.2564, 0.8962, 0.2564, 0.8962, 0.2564, 0.8962, 0.2564, 0.8962, 0.2564, 0.8962, 0.2564, 0.8962, 0.2564, 0.8962, 0.2564, 0.8962, 0.2564, 0.8962, 0.2564, 0.8962, 0.2564, 0.8962, 0.2564, 0.8962, 0.2564, 0.8962, 0.2564, 0.8962, 0.2564, 0.8962, 0.2564, 0.8962, 0.2564, 0.8962, 0.2564, 0.8962, 0.2564, 0.8962, 0.2564, 0.8962, 0.2564, 0.8962, 0.2564, 0.8962, 0.2564, 0.8962, 0.2564, 0.8962, 0.2564, 0.8962, 0.2564, 0.8962, 0.2564, 0.8962, 0.2564, 0.8962, 0.2564, 0.8962, 0.2564, 0.8962, 0.2564, 0.8962, 0.2564, 0.8962, 0.2564, 0.8962, 0.2564, 0.8962, 0.2564, 0.8962, 0.2564, 0.8962, 0.2564, 0.8962, 0.2564, 0.8962, 0.2564, 0.8962, 0.2564, 0.8962, 0.2564, 0.8962, 0.2564, 0.8962, 0.2564, 0.8962, 0.2564, 0.8962, 0.2564, 0.8962, 0.2564, 0.8962, 0.2564, 0.8962, 0.2564, 0.8962, 0.2564, 0.8962, 0.2564, 0.8962, 0.2564, 0.8962, 0.2564, 0.8962, 0.2564, 0.8962, 0.2564, 0.8962, 0.2564, 0.8962, 0.2564, 0.8962, 0.2564, 0.8962, 0.2564, 0.8962, 0.2564, 0.8962, 0.2564, 0.8962, 0.2564, 0.8962, 0.2564, 0.8962, 0.2564, 0.8962, 0.2564, 0.8962, 0.2564, 0.8962, 0.2564, 0.8962, 0.2564, 0.8962, 0.2564, 0.8962, 0.2564, 0.8962, 0.2564, 0.8962, 0.2564, 0.8962, 0.2564, 0.8962, 0.2564, 0.8962, 0.2564, 0.8962, 0.2564, 0.8962, 0.2564, 0.8962, 0.2564, 0.8962, 0.2564, 0.8962, 0.2564, 0.8962, 0.2564, 0.8962, 0.2564, 0.8962, 0.2564, 0.8962, 0.2564, 0.8962, 0.2564, 0.8962, 0.2564, 0.8962, 0.2564, 0.8962, 0.2564, 0.8962, 0.2564, 0.8962, 0.2564, 0.8962, 0.2564, 0.8962, 0.2564, 0.8962, 0.2564, 0.8962, 0.2564, 0.8962, 0.2564, 0.8962, 0.2564, 0.8962, 0.2564, 0.8962, 0.2564, 0.8962, 0.2564, 0.8962, 0.2564, 0.8962, 0.2564, 0.8962, 0.2564, 0.8962, 0.2564, 0.8962, 0.2564, 0.8962, 0.2564, 0.8962, 0.2564, 0.8962, 0.2564, 0.8962, 0.2564, 0.8962, 0.2564, 0.8962, 0.2564, 0.8962, 0.2564, 0.8962, 0.2564, 0.8962, 0.2564, 0.8962, 0.2564, 0.8962, 0.2564, 0.8962, 0.2564, 0.8962, 0.2564, 0.8962, 0.2564, 0.8962, 0.2564, 0.8962, 0.2564, 0.8962, 0.2564, 0.8962, 0.2564, 0.8962, 0.2564, 0.8962, 0.2564, 0.8962, 0.2564, 0.8962, 0.2564, 0.8962, 0.2564, 0.8962, 0.2564, 0.8962, 0.2564, 0.8962, 0.2564, 0.8962, 0.2564, 0.8962, 0.2564, 0.8962, 0.2564, 0.8962, 0.2564, 0.8962, 0.2564, 0.8962, 0.2564, 0.8962, 0.2564, 0.8962, 0.2564, 0.8962, 0.2564, 0.8962, 0.2564, 0.8962, 0.2564, 0.8962, 0.2564, 0.8962, 0.2564, 0.8962, 0.2564, 0.8962, 0.2564, 0.8962, 0.2564, 0.8962, 0.2564, 0.8962, 0.2564, 0.8962, 0.2564, 0.8962, 0.2564, 0.8962, 0.2564, 0.8962, 0.2564, 0.8962, 0.2564, 0.8962, 0.2564, 0.8962, 0.2564, 0.8962, 0.2564, 0.8962, 0.2564, 0.8962, 0.2564, 0.8962, 0.2564, 0.8962, 0.2564, 0.8962, 0.2564, 0.8962, 0.2564, 0.8962, 0.2564, 0.8962, 0.2564, 0.8962, 0.2564, 0.8962, 0.2564, 0.8962, 0.2564, 0.8962, 0.2564, 0.8962, 0.2564, 0.8962, 0.2564, 0.8962, 0.2564, 0.8962, 0.2564, 0.8962, 0.2564, 0.8962, 0.2564, 0.8962, 0.2564, 0.8962, 0.2564, 0.8962, 0.2564, 0.8962, 0.2564, 0.8962, 0.2564, 0.8962, 0.2564, 0.8962, 0.2564, 0.8962, 0.2564, 0.8962, 0.2564, 0.8962, 0.2564, 0.8962, 0.2564, 0.8962, 0.2564, 0.8962, 0.2564, 0.8962, 0.2564, 0.8962, 0.2564, 0.8962, 0.2564, 0.8962, 0.2564, 0.8962, 0.2564, 0.8962, 0.2564, 0.8962, 0.2564, 0.8962, 0.2564, 0.8962, 0.2564, 0.8962, 0.2564, 0.8962, 0.2564, 0.8962, 0.2564, 0.8962, 0.2564, 0.8962, 0.2564, 0.8962, 0.2564, 0.8962, 0.2564, 0.8962, 0.2564, 0.8962, 0.2564, 0.8962, 0.2564, 0.8962, 0.2564, 0.8962, 0.2564, 0.8962, 0.2564, 0.8962, 0.2564, 0.8962, 0.2564, 0.8962, 0.2564, 0.8962, 0.2564, 0.8962, 0.2564, 0.8962, 0.2564, 0.8962, 0.2564, 0.8962, 0.2564, 0.8962, 0.2564, 0.8962, 0.2564, 0.8962, 0.2564, 0.8962, 0.2564, 0.8962, 0.2564, 0.8962, 0.2564, 0.8962, 0.2564, 0.8962, 0.2564, 0.8962, 0.2564, 0.8962, 0.2564, 0.8962, 0.2564, 0.8962, 0.2564, 0.8962, 0.2564, 0.8962, 0.2564, 0.8962, 0.2564, 0.8962, 0.2564, 0.8962, 0.2564, 0.8962, 0.2564, 0.8962, 0.2564, 0.8962, 0.2564, 0.8962, 0.2564, 0.8962, 0.2564, 0.8962, 0.2564, 0.8962, 0.2564, 0.8962, 0.2564, 0.8962, 0.2564, 0.8962, 0.2564, 0.8962, 0.2564, 0.8962, 0.2564, 0.8962, 0.2564, 0.8962, 0.2564, 0.8962, 0.2564, 0.8962, 0.2564, 0.8962, 0.2564, 0.8962, 0.2564, 0.8962, 0.2564, 0.8962, 0.2564, 0.8962, 0.2564, 0.8962, 0.2564, 0.8962, 0.2564, 0.8962, 0.2564, 0.8962, 0.2564, 0.8962, 0.2564, 0.8962, 0.2564, 0.8962, 0.2564, 0.8962, 0.2564, 0.8962, 0.2564, 0.8962, 0.2564, 0.8962, 0.2564, 0.8962, 0.2564, 0.8962, 0.2564, 0.8962, 0.2564, 0.8962, 0.2564, 0.8962, 0.2564, 0.8962, 0.2564, 0.8962, 0.2564, 0.8962, 0.2564, 0.8962, 0.2564, 0.8962, 0.2564, 0.8962, 0.2564, 0.8962, 0.2564, 0.8962, 0.2564, 0.8962, 0.2564, 0.8962, 0.2564, 0.8962, 0.2564, 0.8962, 0.2564, 0.8962, 0.2564, 0.8962, 0.2564, 0.8962, 0.2564, 0.8962, 0.2564, 0.8962, 0.2564, 0.8962, 0.2564, 0.8962, 0.2564, 0.8962, 0.2564, 0.8962, 0.2564, 0.8962, 0.2564, 0.8962, 0.2564, 0.8962, 0.2564, 0.8962, 0.2564, 0.8962, 0.2564, 0.8962, 0.2564, 0.8962, 0.2564, 0.8962, 0.2564, 0.8962, 0.2564, 0.8962, 0.2564, 0.8962, 0.2564, 0.8962, 0.2564, 0.8962, 0.2564, 0.8962, 0.2564, 0.8962, 0.2564, 0.8962, 0.2564, 0.8962, 0.2564, 0.8962, 0.2564, 0.8962, 0.2564, 0.8962, 0.2564, 0.8962, 0.2564, 0.8962, 0.2564, 0.8962, 0.2564, 0.8962, 0.2564, 0.8962, 0.2564, 0.8962, 0.2564, 0.8962, 0.2564, 0.8962, 0.2564, 0.8962, 0.2564, 0.8962, 0.2564, 0.8962, 0.2564, 0.8962, 0.2564, 0.8962, 0.2564, 0.8962, 0.2564, 0.8962, 0.2564, 0.8962, 0.2564, 0.8962, 0.2564, 0.8962, 0.2564, 0.8962, 0.2564, 0.8962, 0.2564, 0.8962, 0.2564, 0.8962, 0.2564, 0.8962, 0.2564, 0.8962, 0.2564, 0.8962, 0.2564, 0.8962, 0.2564, 0.8962, 0.2564, 0.8962, 0.2564, 0.8962, 0.2564, 0.8962, 0.2564, 0.8962, 0.2564, 0.8962, 0.2564, 0.8962, 0.2564, 0.8962, 0.2564, 0.8962, 0.2564, 0.8962, 0.2564, 0.8962, 0.2564, 0.8962, 0.2564, 0.8962, 0.2564, 0.8962, 0.2564, 0.8962, 0.2564, 0.8962, 0.2564, 0.8962, 0.2564, 0.8962, 0.2564, 0.8962, 0.2564, 0.8962, 0.2564, 0.8962, 0.2564, 0.8962, 0.2564, 0.8962, 0.2564, 0.8962, 0.2564, 0.8962, 0.2564, 0.8962, 0.2564, 0.8962, 0.2564, 0.8962, 0.2564, 0.8962, 0.2564, 0.8962, 0.2564, 0.8962, 0.2564, 0.8962, 0.2564, 0.8962, 0.2564, 0.8962, 0.2564, 0.8962, 0.2564, 0.8962, 0.2564, 0.8962, 0.2564, 0.8962, 0.2564, 0.8962, 0.2564, 0.8962, 0.2564, 0.8962, 0.2564, 0.8962, 0.2564, 0.8962, 0.2564, 0.8962, 0.2564, 0.8962, 0.2564, 0.8962, 0.2564, 0.8962, 0.2564, 0.8962, 0.2564, 0.8962, 0.2564, 0.8962, 0.2564, 0.8962, 0.2564, 0.8962, 0.2564, 0.8962, 0.2564, 0.8962, 0.2564, 0.8962, 0.2564, 0.8962, 0.2564, 0.8962, 0.2564, 0.8962, 0.2564, 0.8962, 0.2564, 0.8962, 0.2564, 0.8962, 0.2564, 0.8962, 0.2564, 0.8962, 0.2564, 0.8962, 0.2564, 0.8962, 0.2564, 0.8962, 0.2564, 0.8962, 0.2564, 0.8962, 0.2564, 0.8962, 0.2564, 0.8962, 0.2564, 0.8962, 0.2564, 0.8962, 0.2564, 0.8962, 0.2564, 0.8962, 0.2564, 0.8962, 0.2564, 0.8962, 0.2564, 0.8962, 0.2564, 0.8962, 0.2564, 0.8962, 0.2564, 0.8962, 0.2564, 0.8962, 0.2564, 0.8962, 0.2564, 0.8962, 0.2564, 0.8962, 0.2564, 0.8962, 0.2564, 0.8962, 0.2564, 0.8962, 0.2564, 0.8962, 0.2564, 0.8962, 0.2564, 0.8962, 0.2564, 0.8962, 0.2564, 0.8962, 0.2564, 0.8962, 0.2564, 0.8962, 0.2564, 0.8962, 0.2564, 0.8962, 0.2564, 0.8962, 0.2564, 0.8962, 0.2564, 0.8962, 0.2564, 0.8962, 0.2564, 0.8962, 0.2564, 0.8962, 0.2564, 0.8962, 0.2564, 0.8962, 0.2564, 0.8962, 0.2564, 0.8962, 0.2564, 0.8962, 0.2564, 0.8962, 0.2564, 0.8962, 0.2564, 0.8962, 0.2564, 0.8962, 0.2564, 0.8962, 0.2564, 0.8962, 0.2564, 0.8962, 0.2564, 0.8962, 0.2564, 0.8962, 0.2564, 0.8962, 0.2564, 0.8962, 0.2564, 0.8962, 0.2564, 0.8962, 0.2564, 0.8962, 0.2564, 0.8962, 0.2564, 0.8962, 0.2564, 0.8962, 0.2564, 0.8962, 0.2564, 0.8962, 0.2564, 0.8962, 0.2564, 0.8962, 0.2564, 0.8962, 0.2564, 0.8962, 0.2564, 0.8962, 0.2564, 0.8962, 0.2564, 0.8962, 0.2564, 0.8962, 0.2564, 0.8962, 0.2564, 0.8962, 0.2564, 0.8962, 0.2564, 0.8962, 0.2564, 0.8962, 0.2564, 0.8962, 0.2564, 0.8962, 0.2564, 0.8962, 0.2564, 0.8962, 0.2564, 0.8962, 0.2564, 0.8962, 0.2564, 0.8962, 0.2564, 0.8962, 0.2564, 0.8962, 0.2564, 0.8962, 0.2564, 0.8962, 0.2564, 0.8962, 0.2564, 0.8962, 0.2564, 0.8962, 0.2564, 0.8962, 0.2564, 0.8962, 0.2564, 0.8962, 0.2564, 0.8962, 0.2564, 0.8962, 0.2564, 0.8962, 0.2564, 0.8962, 0.2564, 0.8962, 0.2564, 0.8962, 0.2564, 0.8962, 0.2564, 0.8962, 0.2564, 0.8962, 0.2564, 0.8962, 0.2564, 0.8962, 0.2564, 0.8962, 0.2564, 0.8962, 0.2564, 0.8962, 0.2564, 0.8962, 0.2564, 0.8962, 0.2564, 0.8962, 0.2564, 0.8962, 0.2564, 0.8962, 0.2564, 0.8962, 0.2564, 0.8962, 0.2564, 0.8962, 0.2564, 0.8962, 0.2564, 0.8962, 0.2564, 0.8962, 0.2564, 0.8962, 0.2564, 0.8962, 0.2564, 0.8962, 0.2564, 0.8962, 0.2564, 0.8962, 0.2564, 0.8962, 0.2564, 0.8962, 0.2564, 0.8962, 0.2564, 0.8962, 0.2564, 0.8962, 0.2564, 0.8962, 0.2564, 0.8962, 0.2564, 0.8962, 0.2564, 0.8962, 0.2564, 0.8962, 0.2564, 0.8962, 0.2564, 0.8962, 0.2564, 0.8962, 0.2564, 0.8962, 0.2564, 0.8962, 0.2564, 0.8962, 0.2564, 0.8962, 0.2564, 0.8962, 0.2564, 0.8962, 0.2564, 0.8962, 0.2564, 0.8962, 0.0, 0.0, 0.0, 0.0, 0.0, 0.0, 0.0, 0.0, 0.0, 0.0, 0.0, 0.0, 0.0, 0.0, 0.0, 0.0, 0.0, 0.0, 0.0, 0.0, 0.0, 0.0, 0.0, 0.0, 0.2573, 0.8929, 0.2573, 0.8929, 0.2573, 0.8929, 0.2573, 0.8929, 0.2564, 0.8962, 0.2564, 0.8962, 0.2564, 0.8962, 0.2564, 0.8962, 0.2564, 0.8962, 0.2564, 0.8962, 0.2564, 0.8962, 0.2564, 0.8962, 0.2564, 0.8962, 0.2564, 0.8962, 0.2564, 0.8962, 0.2564, 0.8962, 0.2564, 0.8962, 0.2564, 0.8962, 0.2564, 0.8962, 0.2564, 0.8962, 0.2564, 0.8962, 0.2564, 0.8962, 0.2564, 0.8962, 0.2564, 0.8962, 0.2564, 0.8962, 0.2564, 0.8962, 0.2564, 0.8962, 0.2564, 0.8962, 0.2564, 0.8962, 0.2564, 0.8962, 0.2564, 0.8962, 0.2564, 0.8962, 0.2564, 0.8962, 0.2564, 0.8962, 0.2564, 0.8962, 0.2564, 0.8962, 0.2564, 0.8962, 0.2564, 0.8962, 0.2564, 0.8962, 0.2564, 0.8962, 0.2564, 0.8962, 0.2564, 0.8962, 0.2564, 0.8962, 0.2564, 0.8962, 0.2564, 0.8962, 0.2564, 0.8962, 0.2564, 0.8962, 0.2564, 0.8962, 0.2564, 0.8962, 0.2564, 0.8962, 0.2564, 0.8962, 0.2564, 0.8962, 0.2564, 0.8962, 0.2564, 0.8962, 0.2564, 0.8962, 0.2564, 0.8962, 0.2564, 0.8962, 0.2564, 0.8962, 0.2564, 0.8962, 0.2564, 0.8962, 0.2564, 0.8962, 0.2564, 0.8962, 0.2564, 0.8962, 0.2564, 0.8962, 0.2564, 0.8962, 0.2564, 0.8962, 0.2564, 0.8962, 0.2564, 0.8962, 0.2564, 0.8962, 0.2564, 0.8962, 0.2564, 0.8962, 0.2564, 0.8962, 0.2564, 0.8962, 0.2564, 0.8962, 0.2564, 0.8962, 0.2564, 0.8962, 0.2564, 0.8962, 0.2564, 0.8962, 0.2564, 0.8962, 0.2564, 0.8962, 0.2564, 0.8962, 0.2564, 0.8962, 0.2564, 0.8962, 0.2564, 0.8962, 0.2564, 0.8962, 0.2564, 0.8962, 0.2564, 0.8962, 0.2564, 0.8962, 0.2564, 0.8962, 0.2564, 0.8962, 0.2564, 0.8962, 0.2564, 0.8962, 0.2564, 0.8962, 0.2564, 0.8962, 0.2564, 0.8962, 0.2564, 0.8962, 0.2564, 0.8962, 0.2564, 0.8962, 0.2564, 0.8962, 0.2564, 0.8962, 0.2564, 0.8962, 0.2564, 0.8962, 0.2564, 0.8962, 0.2564, 0.8962, 0.2564, 0.8962, 0.2564, 0.8962, 0.2564, 0.8962, 0.2564, 0.8962, 0.2564, 0.8962, 0.2564, 0.8962, 0.2564, 0.8962, 0.2564, 0.8962, 0.2564, 0.8962, 0.2564, 0.8962, 0.2564, 0.8962, 0.2564, 0.8962, 0.2564, 0.8962, 0.2564, 0.8962, 0.2564, 0.8962, 0.2564, 0.8962, 0.2564, 0.8962, 0.2564, 0.8962, 0.2564, 0.8962, 0.2564, 0.8962, 0.2564, 0.8962, 0.2564, 0.8962, 0.2564, 0.8962, 0.2564, 0.8962, 0.2564, 0.8962, 0.2564, 0.8962, 0.2564, 0.8962, 0.2564, 0.8962, 0.2564, 0.8962, 0.2564, 0.8962, 0.2564, 0.8962, 0.2564, 0.8962, 0.2564, 0.8962, 0.2564, 0.8962, 0.2564, 0.8962, 0.2564, 0.8962, 0.2564, 0.8962, 0.2564, 0.8962, 0.2564, 0.8962, 0.2564, 0.8962, 0.2564, 0.8962, 0.2564, 0.8962, 0.2564, 0.8962, 0.2564, 0.8962, 0.2564, 0.8962, 0.2564, 0.8962, 0.2564, 0.8962, 0.2564, 0.8962, 0.2564, 0.8962, 0.2564, 0.8962, 0.2564, 0.8962, 0.2564, 0.8962, 0.2564, 0.8962, 0.2564, 0.8962, 0.2564, 0.8962, 0.2564, 0.8962, 0.2564, 0.8962, 0.2564, 0.8962, 0.2564, 0.8962, 0.2564, 0.8962, 0.2564, 0.8962, 0.2564, 0.8962, 0.2564, 0.8962, 0.2564, 0.8962, 0.2564, 0.8962, 0.2564, 0.8962, 0.2564, 0.8962, 0.2564, 0.8962, 0.2564, 0.8962, 0.2564, 0.8962, 0.2564, 0.8962, 0.2564, 0.8962, 0.2564, 0.8962, 0.2564, 0.8962, 0.2564, 0.8962, 0.2564, 0.8962, 0.2564, 0.8962, 0.2564, 0.8962, 0.2564, 0.8962, 0.2564, 0.8962, 0.2564, 0.8962, 0.2564, 0.8962, 0.2564, 0.8962, 0.2564, 0.8962, 0.2564, 0.8962, 0.2564, 0.8962, 0.2564, 0.8962, 0.2564, 0.8962, 0.2564, 0.8962, 0.2564, 0.8962, 0.2564, 0.8962, 0.2564, 0.8962, 0.2564, 0.8962, 0.2564, 0.8962, 0.2564, 0.8962, 0.2564, 0.8962, 0.2564, 0.8962, 0.2564, 0.8962, 0.2564, 0.8962, 0.2564, 0.8962, 0.2564, 0.8962, 0.2564, 0.8962, 0.2564, 0.8962, 0.2564, 0.8962, 0.2564, 0.8962, 0.2564, 0.8962, 0.2564, 0.8962, 0.2564, 0.8962, 0.2564, 0.8962, 0.2564, 0.8962, 0.2564, 0.8962, 0.2564, 0.8962, 0.2564, 0.8962, 0.2564, 0.8962, 0.2564, 0.8962, 0.2564, 0.8962, 0.2564, 0.8962, 0.2564, 0.8962, 0.2564, 0.8962, 0.2564, 0.8962, 0.2564, 0.8962, 0.2564, 0.8962, 0.2564, 0.8962, 0.2564, 0.8962, 0.2564, 0.8962, 0.2564, 0.8962, 0.2564, 0.8962, 0.2564, 0.8962, 0.2564, 0.8962, 0.2564, 0.8962, 0.2564, 0.8962, 0.2564, 0.8962, 0.2564, 0.8962, 0.2564, 0.8962, 0.2564, 0.8962, 0.2564, 0.8962, 0.2564, 0.8962, 0.2564, 0.8962, 0.2564, 0.8962, 0.2564, 0.8962, 0.2564, 0.8962, 0.2564, 0.8962, 0.2564, 0.8962, 0.2564, 0.8962, 0.2564, 0.8962, 0.2564, 0.8962, 0.2564, 0.8962, 0.2564, 0.8962, 0.2564, 0.8962, 0.2564, 0.8962, 0.2564, 0.8962, 0.2564, 0.8962, 0.2564, 0.8962, 0.2564, 0.8962, 0.2564, 0.8962, 0.2564, 0.8962, 0.2564, 0.8962, 0.2564, 0.8962, 0.2564, 0.8962, 0.2564, 0.8962, 0.2564, 0.8962, 0.2564, 0.8962, 0.2564, 0.8962, 0.2564, 0.8962, 0.2564, 0.8962, 0.2564, 0.8962, 0.2564, 0.8962, 0.2564, 0.8962, 0.2564, 0.8962, 0.2564, 0.8962, 0.2564, 0.8962, 0.2564, 0.8962, 0.2564, 0.8962, 0.2564, 0.8962, 0.2564, 0.8962, 0.2564, 0.8962, 0.2564, 0.8962, 0.2564, 0.8962, 0.2564, 0.8962, 0.2564, 0.8962, 0.2564, 0.8962, 0.2564, 0.8962, 0.2564, 0.8962, 0.2564, 0.8962, 0.2564, 0.8962, 0.2564, 0.8962, 0.2564, 0.8962, 0.2564, 0.8962, 0.2564, 0.8962, 0.2564, 0.8962, 0.2564, 0.8962, 0.2564, 0.8962, 0.2564, 0.8962, 0.2564, 0.8962, 0.2564, 0.8962, 0.2564, 0.8962, 0.2564, 0.8962, 0.2564, 0.8962, 0.2564, 0.8962, 0.2564, 0.8962, 0.2564, 0.8962, 0.2564, 0.8962, 0.2564, 0.8962, 0.2564, 0.8962, 0.2564, 0.8962, 0.2564, 0.8962, 0.2564, 0.8962, 0.2564, 0.8962, 0.2564, 0.8962, 0.2564, 0.8962, 0.2564, 0.8962, 0.2564, 0.8962, 0.2564, 0.8962, 0.2564, 0.8962, 0.2564, 0.8962, 0.2564, 0.8962, 0.2564, 0.8962, 0.2564, 0.8962, 0.2564, 0.8962, 0.2564, 0.8962, 0.2564, 0.8962, 0.2564, 0.8962, 0.2564, 0.8962, 0.2564, 0.8962, 0.2564, 0.8962, 0.2564, 0.8962, 0.2564, 0.8962, 0.2564, 0.8962, 0.2564, 0.8962, 0.2564, 0.8962, 0.2564, 0.8962, 0.2564, 0.8962, 0.0, 0.0, 0.0, 0.0, 0.0, 0.0, 0.0, 0.0, 0.0, 0.0, 0.0, 0.0, 0.0, 0.0, 0.0, 0.0, 0.0, 0.0, 0.0, 0.0, 0.0, 0.0, 0.0, 0.0, 0.2573, 0.8929, 0.2573, 0.8929, 0.2573, 0.8929, 0.2573, 0.8929, 0.2604, 0.9115, 0.2604, 0.9115, 0.2604, 0.9115, 0.2604, 0.9115, 0.2604, 0.9115, 0.2604, 0.9115, 0.2604, 0.9115, 0.2604, 0.9115, 0.2604, 0.9115, 0.2604, 0.9115, 0.2604, 0.9115, 0.2604, 0.9115, 0.2604, 0.9115, 0.2604, 0.9115, 0.2604, 0.9115, 0.2604, 0.9115, 0.2564, 0.8962, 0.2564, 0.8962, 0.2564, 0.8962, 0.2564, 0.8962, 0.2564, 0.8962, 0.2564, 0.8962, 0.2564, 0.8962, 0.2564, 0.8962, 0.2564, 0.8962, 0.2564, 0.8962, 0.2564, 0.8962, 0.2564, 0.8962, 0.2564, 0.8962, 0.2564, 0.8962, 0.2564, 0.8962, 0.2564, 0.8962, 0.2564, 0.8962, 0.2564, 0.8962, 0.2564, 0.8962, 0.2564, 0.8962, 0.2564, 0.8962, 0.2564, 0.8962, 0.2564, 0.8962, 0.2564, 0.8962, 0.2564, 0.8962, 0.2564, 0.8962, 0.2564, 0.8962, 0.2564, 0.8962, 0.2564, 0.8962, 0.2564, 0.8962, 0.2564, 0.8962, 0.2564, 0.8962, 0.2564, 0.8962, 0.2564, 0.8962, 0.2564, 0.8962, 0.2564, 0.8962, 0.2564, 0.8962, 0.2564, 0.8962, 0.2564, 0.8962, 0.2564, 0.8962, 0.2564, 0.8962, 0.2564, 0.8962, 0.2564, 0.8962, 0.2564, 0.8962, 0.2564, 0.8962, 0.2564, 0.8962, 0.2564, 0.8962, 0.2564, 0.8962, 0.2564, 0.8962, 0.2564, 0.8962, 0.2564, 0.8962, 0.2564, 0.8962, 0.2564, 0.8962, 0.2564, 0.8962, 0.2564, 0.8962, 0.2564, 0.8962, 0.2564, 0.8962, 0.2564, 0.8962, 0.2564, 0.8962, 0.2564, 0.8962, 0.2564, 0.8962, 0.2564, 0.8962, 0.2564, 0.8962, 0.2564, 0.8962, 0.2564, 0.8962, 0.2564, 0.8962, 0.2564, 0.8962, 0.2564, 0.8962, 0.2564, 0.8962, 0.2564, 0.8962, 0.2564, 0.8962, 0.2564, 0.8962, 0.2564, 0.8962, 0.2564, 0.8962, 0.2564, 0.8962, 0.2564, 0.8962, 0.2564, 0.8962, 0.2564, 0.8962, 0.2564, 0.8962, 0.2564, 0.8962, 0.2564, 0.8962, 0.2564, 0.8962, 0.2564, 0.8962, 0.2564, 0.8962, 0.2564, 0.8962, 0.2564, 0.8962, 0.2564, 0.8962, 0.2564, 0.8962, 0.2564, 0.8962, 0.2564, 0.8962, 0.2564, 0.8962, 0.2564, 0.8962, 0.2564, 0.8962, 0.2564, 0.8962, 0.2564, 0.8962, 0.2564, 0.8962, 0.2564, 0.8962, 0.2564, 0.8962, 0.2564, 0.8962, 0.2564, 0.8962, 0.2564, 0.8962, 0.2564, 0.8962, 0.2564, 0.8962, 0.2564, 0.8962, 0.2564, 0.8962, 0.2564, 0.8962, 0.2564, 0.8962, 0.2564, 0.8962, 0.2564, 0.8962, 0.2564, 0.8962, 0.2564, 0.8962, 0.2564, 0.8962, 0.2564, 0.8962, 0.2564, 0.8962, 0.2564, 0.8962, 0.2564, 0.8962, 0.2564, 0.8962, 0.2564, 0.8962, 0.2564, 0.8962, 0.2564, 0.8962, 0.2564, 0.8962, 0.2564, 0.8962, 0.2564, 0.8962, 0.2564, 0.8962, 0.2564, 0.8962, 0.2564, 0.8962, 0.2564, 0.8962, 0.2564, 0.8962, 0.2564, 0.8962, 0.2564, 0.8962, 0.2564, 0.8962, 0.2564, 0.8962, 0.2564, 0.8962, 0.2564, 0.8962, 0.2564, 0.8962, 0.2564, 0.8962, 0.2564, 0.8962, 0.2564, 0.8962, 0.2564, 0.8962, 0.2564, 0.8962, 0.2564, 0.8962, 0.2564, 0.8962, 0.2564, 0.8962, 0.2564, 0.8962, 0.2564, 0.8962, 0.2564, 0.8962, 0.2564, 0.8962, 0.2564, 0.8962, 0.2564, 0.8962, 0.2564, 0.8962, 0.2564, 0.8962, 0.2564, 0.8962, 0.2564, 0.8962, 0.2564, 0.8962, 0.2564, 0.8962, 0.2564, 0.8962, 0.2564, 0.8962, 0.2564, 0.8962, 0.2564, 0.8962, 0.2564, 0.8962, 0.2564, 0.8962, 0.2564, 0.8962, 0.2564, 0.8962, 0.2564, 0.8962, 0.2564, 0.8962, 0.2564, 0.8962, 0.2564, 0.8962, 0.2564, 0.8962, 0.2564, 0.8962, 0.2564, 0.8962, 0.2564, 0.8962, 0.2564, 0.8962, 0.2564, 0.8962, 0.2564, 0.8962, 0.2564, 0.8962, 0.2564, 0.8962, 0.2564, 0.8962, 0.2564, 0.8962, 0.2564, 0.8962, 0.2564, 0.8962, 0.2564, 0.8962, 0.2564, 0.8962, 0.2564, 0.8962, 0.2564, 0.8962, 0.2564, 0.8962, 0.2564, 0.8962, 0.2564, 0.8962, 0.2564, 0.8962, 0.2564, 0.8962, 0.2564, 0.8962, 0.2564, 0.8962, 0.2564, 0.8962, 0.2564, 0.8962, 0.2564, 0.8962, 0.2564, 0.8962, 0.2564, 0.8962, 0.2564, 0.8962, 0.2564, 0.8962, 0.2564, 0.8962, 0.2564, 0.8962, 0.2564, 0.8962, 0.2564, 0.8962, 0.2564, 0.8962, 0.2564, 0.8962, 0.2564, 0.8962, 0.2564, 0.8962, 0.2564, 0.8962, 0.2564, 0.8962])
me_cube_001.materials.append(mat_material_001)
me_cube_001.use_remesh_fix_poles = True
me_cube_001.use_remesh_preserve_attributes = False
me_cube_001.use_mirror_vertex_groups = False
me_cube_001.update()

# ---- objects
ob_bus_stop = bpy.data.objects.new('bus-stop', me_cube_001)

# ---- transforms, parenting, visibility, modifiers, constraints
ob_bus_stop.location = (37.59, -54.3, 8.547)
ob_bus_stop.scale = (1.24, 1.24, 1.24)
ob_bus_stop.lineart.crease_threshold = 0.0

# ---- collection membership
col_collection.objects.link(ob_bus_stop)

# ---- scene / render settings (as saved in the file)
scene.frame_start = 1; scene.frame_end = 250; scene.frame_set(1)
scene.render.engine = 'BLENDER_EEVEE_NEXT'
scene.cycles.use_denoising = False
scene.cycles.samples = 128
scene.cycles.sampling_pattern = 'TABULATED_SOBOL'
scene.cycles.use_adaptive_sampling = False
scene.cycles.use_light_tree = False
scene.view_settings.view_transform = 'Filmic'
bpy.context.view_layer.update()

# ---- added for rendering (the .blend has no active camera and no usable light): camera, sun
cam_auto = bpy.data.cameras.new('AutoCamera')
cam_auto.lens = 50.0
cam_auto.sensor_width = 36.0
cam_auto.clip_end = 1000.0
ob_auto_camera = bpy.data.objects.new('AutoCamera', cam_auto)
scene.collection.objects.link(ob_auto_camera)
ob_auto_camera.location = (62.8676, -81.6422, 20.5552)
ob_auto_camera.rotation_euler = (1.09748, -7.21219e-08, 0.694738)
scene.camera = ob_auto_camera
light_auto_sun = bpy.data.lights.new('AutoSun', 'SUN')
light_auto_sun.energy = 3.0
light_auto_sun.angle = 0.0523599
ob_auto_sun = bpy.data.objects.new('AutoSun', light_auto_sun)
scene.collection.objects.link(ob_auto_sun)
ob_auto_sun.rotation_euler = (0.872665, 0.174533, 0.523599)
bpy.context.view_layer.update()
